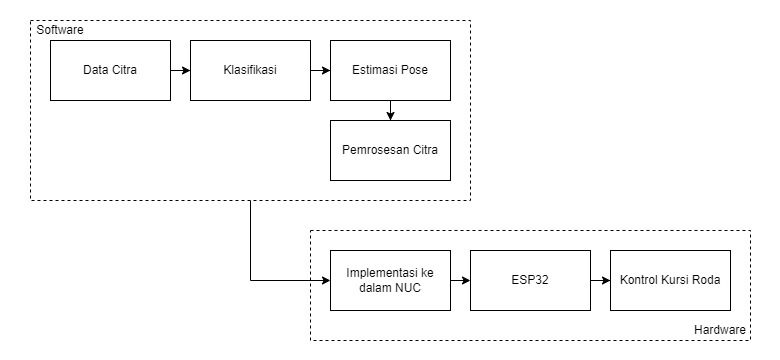

The diagram above was exported from draw.io. Its source (the exported page's mxGraphModel, read from the mxfile embedded in the PNG):
<mxGraphModel dx="1050" dy="522" grid="1" gridSize="10" guides="1" tooltips="1" connect="1" arrows="1" fold="1" page="1" pageScale="1" pageWidth="850" pageHeight="1100" math="0" shadow="0">
  <root>
    <mxCell id="0" />
    <mxCell id="1" parent="0" />
    <mxCell id="fAthGBQovIXpK_F4JuPb-6" style="edgeStyle=orthogonalEdgeStyle;rounded=0;orthogonalLoop=1;jettySize=auto;html=1;" edge="1" parent="1" source="fAthGBQovIXpK_F4JuPb-1" target="fAthGBQovIXpK_F4JuPb-2">
      <mxGeometry relative="1" as="geometry" />
    </mxCell>
    <mxCell id="fAthGBQovIXpK_F4JuPb-1" value="Data Citra" style="rounded=0;whiteSpace=wrap;html=1;" vertex="1" parent="1">
      <mxGeometry x="50" y="90" width="120" height="60" as="geometry" />
    </mxCell>
    <mxCell id="fAthGBQovIXpK_F4JuPb-7" style="edgeStyle=orthogonalEdgeStyle;rounded=0;orthogonalLoop=1;jettySize=auto;html=1;" edge="1" parent="1" source="fAthGBQovIXpK_F4JuPb-2" target="fAthGBQovIXpK_F4JuPb-3">
      <mxGeometry relative="1" as="geometry" />
    </mxCell>
    <mxCell id="fAthGBQovIXpK_F4JuPb-2" value="Klasifikasi" style="rounded=0;whiteSpace=wrap;html=1;" vertex="1" parent="1">
      <mxGeometry x="190" y="90" width="120" height="60" as="geometry" />
    </mxCell>
    <mxCell id="fAthGBQovIXpK_F4JuPb-8" style="edgeStyle=orthogonalEdgeStyle;rounded=0;orthogonalLoop=1;jettySize=auto;html=1;" edge="1" parent="1" source="fAthGBQovIXpK_F4JuPb-3" target="fAthGBQovIXpK_F4JuPb-4">
      <mxGeometry relative="1" as="geometry" />
    </mxCell>
    <mxCell id="fAthGBQovIXpK_F4JuPb-3" value="Estimasi Pose" style="rounded=0;whiteSpace=wrap;html=1;" vertex="1" parent="1">
      <mxGeometry x="330" y="90" width="120" height="60" as="geometry" />
    </mxCell>
    <mxCell id="fAthGBQovIXpK_F4JuPb-4" value="Pemrosesan Citra" style="rounded=0;whiteSpace=wrap;html=1;" vertex="1" parent="1">
      <mxGeometry x="330" y="170" width="120" height="60" as="geometry" />
    </mxCell>
    <mxCell id="fAthGBQovIXpK_F4JuPb-14" value="Software" style="rounded=0;whiteSpace=wrap;html=1;fillColor=none;strokeColor=none;" vertex="1" parent="1">
      <mxGeometry y="50" width="120" height="60" as="geometry" />
    </mxCell>
    <mxCell id="fAthGBQovIXpK_F4JuPb-20" style="edgeStyle=orthogonalEdgeStyle;rounded=0;orthogonalLoop=1;jettySize=auto;html=1;" edge="1" parent="1" source="fAthGBQovIXpK_F4JuPb-15">
      <mxGeometry relative="1" as="geometry">
        <mxPoint x="470" y="330" as="targetPoint" />
      </mxGeometry>
    </mxCell>
    <mxCell id="fAthGBQovIXpK_F4JuPb-15" value="Implementasi ke dalam NUC" style="rounded=0;whiteSpace=wrap;html=1;" vertex="1" parent="1">
      <mxGeometry x="330" y="300" width="120" height="60" as="geometry" />
    </mxCell>
    <mxCell id="fAthGBQovIXpK_F4JuPb-31" style="edgeStyle=orthogonalEdgeStyle;rounded=0;orthogonalLoop=1;jettySize=auto;html=1;entryX=0;entryY=0.5;entryDx=0;entryDy=0;" edge="1" parent="1" source="fAthGBQovIXpK_F4JuPb-18" target="fAthGBQovIXpK_F4JuPb-15">
      <mxGeometry relative="1" as="geometry" />
    </mxCell>
    <mxCell id="fAthGBQovIXpK_F4JuPb-18" value="" style="rounded=0;whiteSpace=wrap;html=1;fillColor=none;dashed=1;" vertex="1" parent="1">
      <mxGeometry x="30" y="70" width="440" height="180" as="geometry" />
    </mxCell>
    <mxCell id="fAthGBQovIXpK_F4JuPb-23" style="edgeStyle=orthogonalEdgeStyle;rounded=0;orthogonalLoop=1;jettySize=auto;html=1;" edge="1" parent="1" source="fAthGBQovIXpK_F4JuPb-21" target="fAthGBQovIXpK_F4JuPb-22">
      <mxGeometry relative="1" as="geometry" />
    </mxCell>
    <mxCell id="fAthGBQovIXpK_F4JuPb-21" value="ESP32" style="rounded=0;whiteSpace=wrap;html=1;" vertex="1" parent="1">
      <mxGeometry x="470" y="300" width="120" height="60" as="geometry" />
    </mxCell>
    <mxCell id="fAthGBQovIXpK_F4JuPb-22" value="Kontrol Kursi Roda" style="rounded=0;whiteSpace=wrap;html=1;" vertex="1" parent="1">
      <mxGeometry x="610" y="300" width="120" height="60" as="geometry" />
    </mxCell>
    <mxCell id="fAthGBQovIXpK_F4JuPb-32" value="" style="rounded=0;whiteSpace=wrap;html=1;fillColor=none;dashed=1;" vertex="1" parent="1">
      <mxGeometry x="310" y="280" width="440" height="110" as="geometry" />
    </mxCell>
    <mxCell id="fAthGBQovIXpK_F4JuPb-33" value="Hardware" style="rounded=0;whiteSpace=wrap;html=1;fillColor=none;strokeColor=none;" vertex="1" parent="1">
      <mxGeometry x="660" y="350" width="120" height="60" as="geometry" />
    </mxCell>
  </root>
</mxGraphModel>